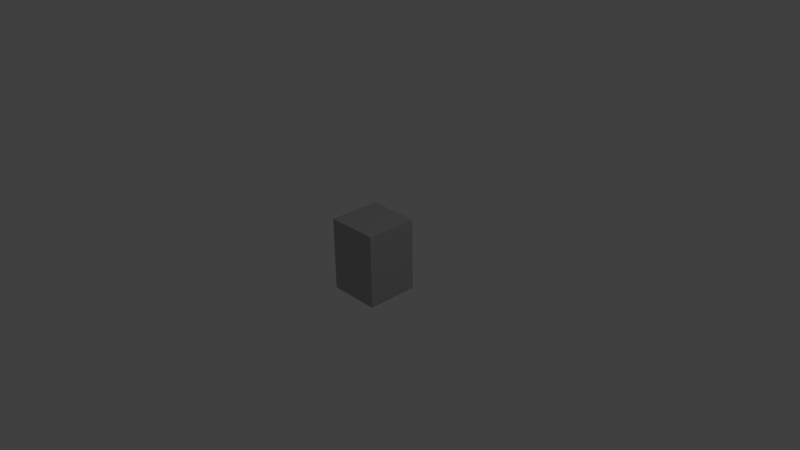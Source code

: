 # Source: plataformaAire1.blend  (saved by Blender 2.68.0; exported with 4.5.12 LTS)
import bpy
from mathutils import Matrix  # noqa: F401  (used for matrix-valued properties, if any)

bpy.ops.wm.read_factory_settings(use_empty=True)
scene = bpy.context.scene
scene.name = 'Scene'

# ---- collections
col_collection_1 = bpy.data.collections.new('Collection 1'); scene.collection.children.link(col_collection_1)

# ---- materials (node trees are filled in below, after node groups)
mat_material_001 = bpy.data.materials.new('Material.001')
mat_material_001.alpha_threshold = 0.0
mat_material_001.use_transparent_shadow = False
mat_material_001.diffuse_color = (0.4385, 0.4385, 0.4385, 1.0)
mat_material_001.specular_color = (0.6383, 0.6383, 0.6383)
mat_material_001.roughness = 0.5
mat_material_001.specular_intensity = 0.0
mat_material_001.line_color = (0.0, 0.0, 0.0, 1.0)

# ---- material node trees

# ---- world
world_world = bpy.data.worlds.new('World'); scene.world = world_world
world_world.color = (0.05088, 0.05088, 0.05088)
world_world.use_sun_shadow = False
world_world.sun_shadow_jitter_overblur = 0.0
world_world.cycles.sampling_method = 'MANUAL'
world_world.cycles.sample_map_resolution = 256

# ---- cameras
cam_camera = bpy.data.cameras.new('Camera')
cam_camera.clip_end = 100.0
cam_camera.lens = 35.0
cam_camera.sensor_width = 32.0
cam_camera.sensor_height = 18.0
cam_camera.ortho_scale = 7.314
cam_camera.dof.focus_distance = 0.0
cam_camera.dof.aperture_fstop = 128.0

# ---- lights
light_lamp = bpy.data.lights.new('Lamp', 'POINT')
light_lamp.transmission_factor = 0.0
light_lamp.cutoff_distance = 30.0
light_lamp.energy = 100.0
light_lamp.shadow_buffer_clip_start = 1.001
light_lamp.shadow_soft_size = 0.1
light_lamp.shadow_maximum_resolution = 0.006
light_lamp.use_absolute_resolution = True
light_lamp.cycles.use_multiple_importance_sampling = False

# ---- meshes
me_cylinder = bpy.data.meshes.new('Cylinder')
me_cylinder.from_pydata([(0.0, 1.0, -1.0), (0.0, 1.0, 1.0), (1.0, -4.371e-08, -1.0), (1.0, -4.371e-08, 1.0), (-8.742e-08, -1.0, -1.0), (-8.742e-08, -1.0, 1.0), (-1.0, 1.192e-08, -1.0), (-1.0, 1.192e-08, 1.0)], [], [(0, 1, 3, 2), (2, 3, 5, 4), (3, 1, 7, 5), (6, 7, 1, 0), (4, 5, 7, 6), (0, 2, 4, 6)])
_uv = me_cylinder.uv_layers.new(name='UVMap')
_uv.uv.foreach_set('vector', [0.9979, -0.006497, 1.001, 0.9969, -0.0002531, 1.003, -0.003175, -0.0006654, 0.9505, 0.1196, 0.9532, 0.9821, 0.3433, 0.9839, 0.3407, 0.1215, -0.002233, -0.003032, 0.996, -0.008679, 0.9997, 0.9933, 0.001531, 0.9989, 1.005, -0.002568, 0.9981, 0.998, -0.004887, 0.9998, 0.002027, -0.0008014, 0.9994, -0.001407, 1.001, 0.9995, -0.001686, 0.9986, -0.003128, -0.002269, 0.1603, 0.1735, 0.8353, 0.1754, 0.8334, 0.8297, 0.1584, 0.8278])
me_cylinder.materials.append(mat_material_001)
me_cylinder.use_remesh_preserve_volume = False
me_cylinder.use_remesh_preserve_attributes = False
me_cylinder.use_mirror_vertex_groups = False
me_cylinder.update()

# ---- objects
ob_cylinder = bpy.data.objects.new('Cylinder', me_cylinder)
ob_lamp = bpy.data.objects.new('Lamp', light_lamp)
ob_camera = bpy.data.objects.new('Camera', cam_camera)

# ---- transforms, parenting, visibility, modifiers, constraints
ob_cylinder.location = (0.0, 0.0, 0.0)
ob_cylinder.rotation_euler = (0.0, -0.0, 0.7811)
ob_cylinder.scale = (0.5, 0.5, 0.5)
ob_cylinder.lineart.crease_threshold = 0.0
ob_lamp.location = (4.076, 1.005, 5.904)
ob_lamp.rotation_euler = (0.6503, 0.05522, 1.866)
ob_lamp.lock_rotations_4d = False
ob_lamp.empty_display_type = 'ARROWS'
ob_lamp.color = (0.0, 0.0, 0.0, 0.0)
ob_lamp.lineart.crease_threshold = 0.0
ob_camera.location = (7.481, -6.508, 5.344)
ob_camera.rotation_euler = (1.109, 0.01082, 0.8149)
ob_camera.lock_rotations_4d = False
ob_camera.empty_display_type = 'ARROWS'
ob_camera.color = (0.0, 0.0, 0.0, 0.0)
ob_camera.display_type = 'WIRE'
ob_camera.lineart.crease_threshold = 0.0

# ---- collection membership
col_collection_1.objects.link(ob_cylinder)
col_collection_1.objects.link(ob_lamp)
col_collection_1.objects.link(ob_camera)

# ---- scene / render settings (as saved in the file)
scene.camera = ob_camera
scene.frame_start = 1; scene.frame_end = 250; scene.frame_set(1)
scene.render.engine = 'BLENDER_EEVEE_NEXT'
scene.render.image_settings.color_mode = 'RGB'
scene.render.image_settings.compression = 90
scene.render.resolution_percentage = 50
scene.render.dither_intensity = 0.0
scene.cycles.use_denoising = False
scene.cycles.samples = 10
scene.cycles.sampling_pattern = 'TABULATED_SOBOL'
scene.cycles.light_sampling_threshold = 0.0
scene.cycles.use_adaptive_sampling = False
scene.cycles.use_light_tree = False
scene.cycles.blur_glossy = 0.0
scene.cycles.volume_bounces = 1
scene.cycles.pixel_filter_type = 'GAUSSIAN'
scene.cycles.sample_clamp_indirect = 0.0
scene.view_settings.view_transform = 'Standard'
bpy.context.view_layer.update()
